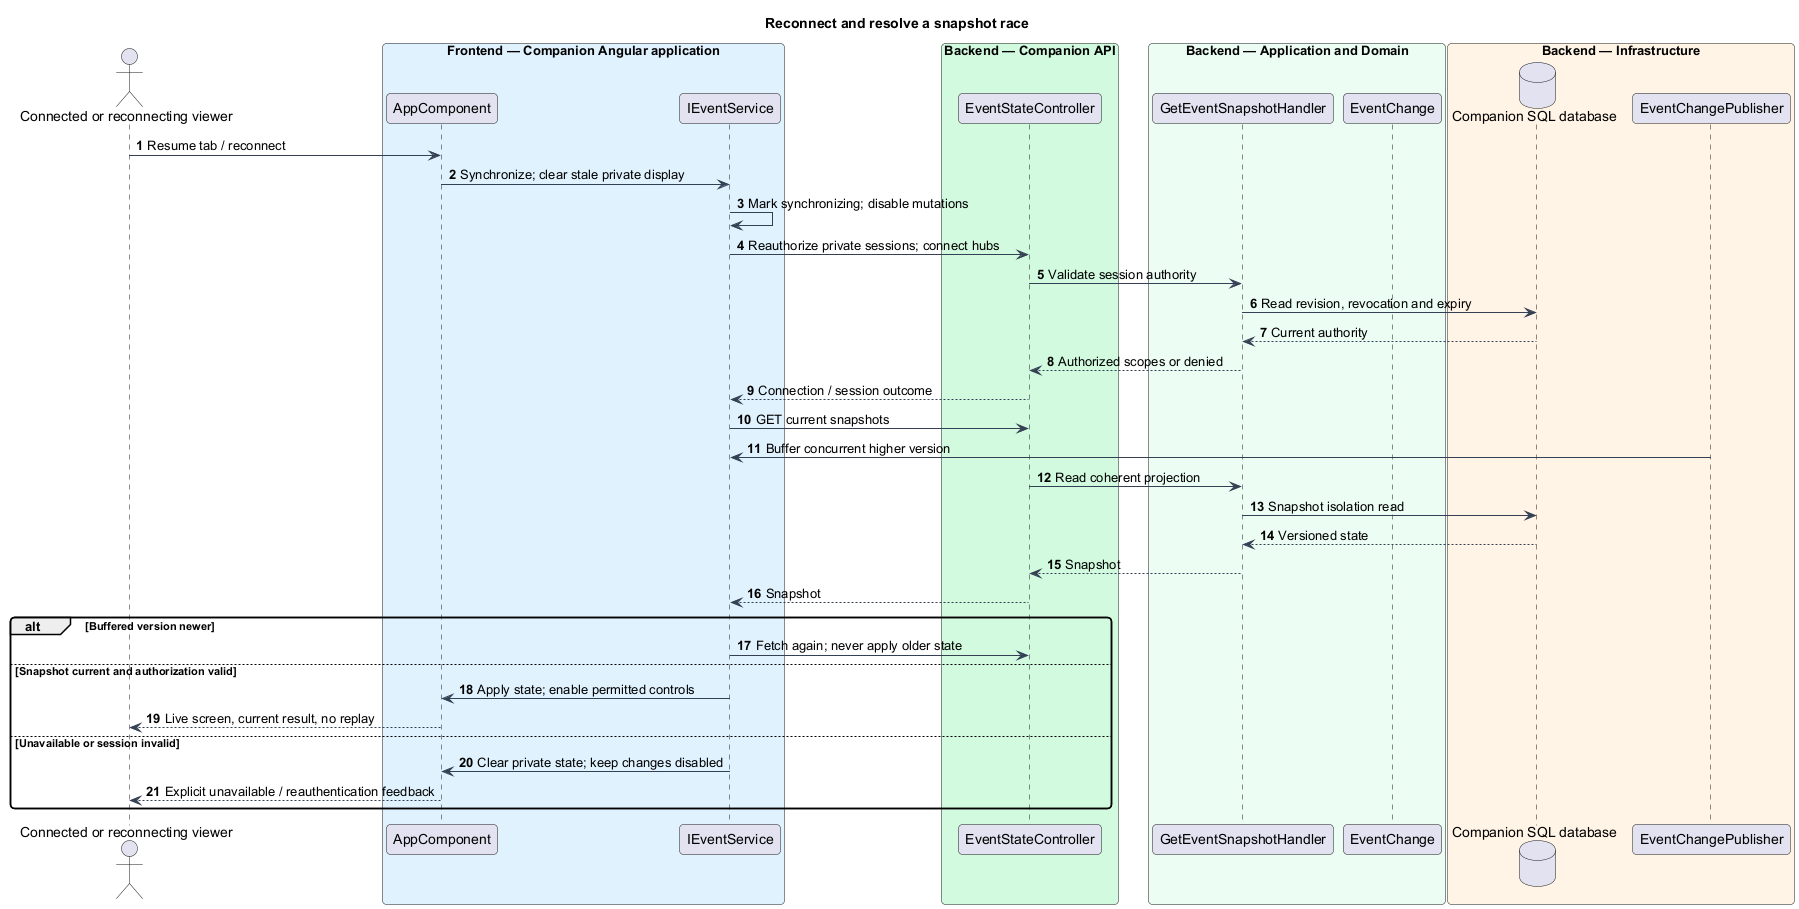

The diagram above was rendered by PlantUML. Its source (embedded in the PNG):
@startuml
skinparam backgroundColor #FFFFFF
skinparam shadowing false
skinparam defaultFontName Arial
skinparam ArrowColor #344054
skinparam roundcorner 8
autonumber
title Reconnect and resolve a snapshot race
actor "Connected or reconnecting viewer" as actor
box "Frontend — Companion Angular application" #E0F2FE
participant "AppComponent" as page
participant "IEventService" as client
end box
box "Backend — Companion API" #D1FADF
participant "EventStateController" as controller
end box
box "Backend — Application and Domain" #ECFDF3
participant "GetEventSnapshotHandler" as handler
participant "EventChange" as entity
end box
box "Backend — Infrastructure" #FFF4E5
database "Companion SQL database" as db
participant "EventChangePublisher" as push
end box
actor -> page : Resume tab / reconnect
page -> client : Synchronize; clear stale private display
client -> client : Mark synchronizing; disable mutations
client -> controller : Reauthorize private sessions; connect hubs
controller -> handler : Validate session authority
handler -> db : Read revision, revocation and expiry
 db --> handler : Current authority
handler --> controller : Authorized scopes or denied
controller --> client : Connection / session outcome
client -> controller : GET current snapshots
push -> client : Buffer concurrent higher version
controller -> handler : Read coherent projection
handler -> db : Snapshot isolation read
 db --> handler : Versioned state
handler --> controller : Snapshot
controller --> client : Snapshot
alt Buffered version newer
 client -> controller : Fetch again; never apply older state
else Snapshot current and authorization valid
 client -> page : Apply state; enable permitted controls
 page --> actor : Live screen, current result, no replay
else Unavailable or session invalid
 client -> page : Clear private state; keep changes disabled
 page --> actor : Explicit unavailable / reauthentication feedback
end
@enduml